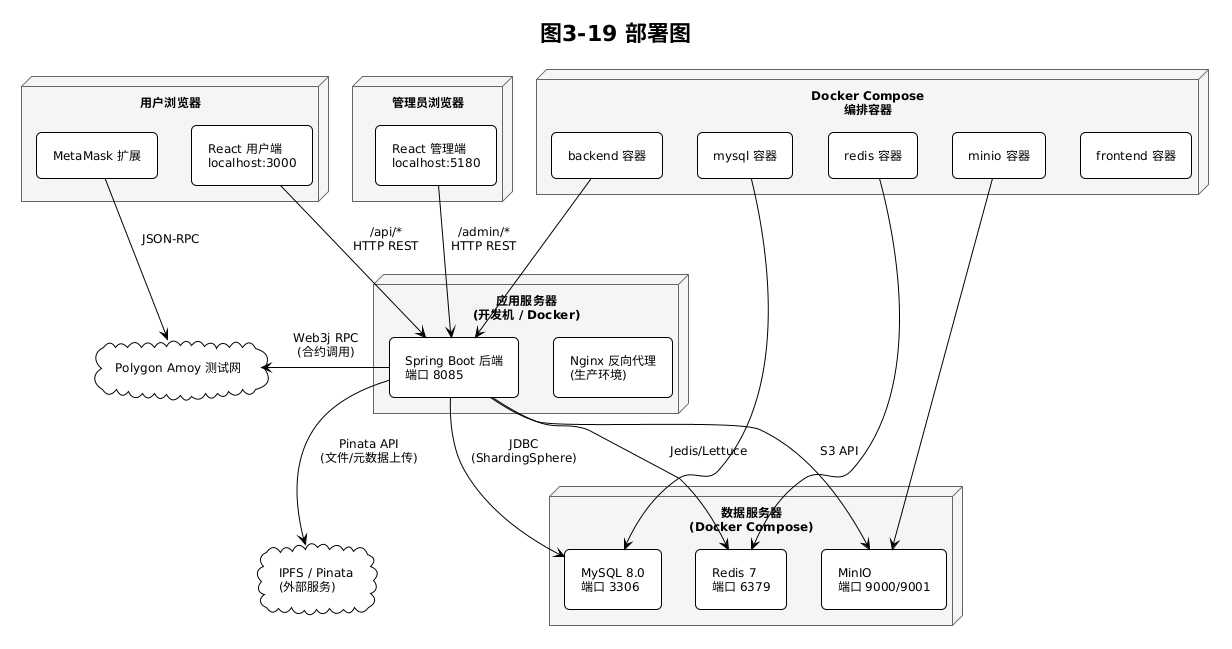

The diagram above was rendered by PlantUML. Its source (embedded in the PNG):
@startuml
!theme plain
skinparam backgroundColor white
skinparam componentStyle rectangle
skinparam padding 6
skinparam roundCorner 10
skinparam nodeBorderColor #555555
skinparam nodeFontSize 14
skinparam defaultFontSize 12

title 图3-19 部署图

skinparam rectangle {
    BackgroundColor #E8F4FD
    BorderColor #4A90D9
    RoundCorner 10
}

skinparam node {
    BackgroundColor #F5F5F5
    BorderColor #666666
}

cloud "Polygon Amoy 测试网" as PolygonCloud

node "用户浏览器" as Browser {
    [React 用户端\nlocalhost:3000] as UserApp
    [MetaMask 扩展] as MetaMask
}

node "管理员浏览器" as AdminBrowser {
    [React 管理端\nlocalhost:5180] as AdminApp
}

node "应用服务器\n(开发机 / Docker)" as AppServer {
    [Spring Boot 后端\n端口 8085] as Backend
    [Nginx 反向代理\n(生产环境)] as Nginx
}

node "数据服务器\n(Docker Compose)" as DataServer {
    [MySQL 8.0\n端口 3306] as MySQL
    [Redis 7\n端口 6379] as Redis
    [MinIO\n端口 9000/9001] as MinIO
}

cloud "IPFS / Pinata\n(外部服务)" as IPFSCloud

node "Docker Compose\n编排容器" as Docker {
    [backend 容器] as DockerBackend
    [mysql 容器] as DockerMySQL
    [redis 容器] as DockerRedis
    [minio 容器] as DockerMinIO
    [frontend 容器] as DockerFrontend
}

UserApp -down-> Backend : /api/*\nHTTP REST
AdminApp -down-> Backend : /admin/*\nHTTP REST
MetaMask -right-> PolygonCloud : JSON-RPC

Backend -down-> MySQL : JDBC\n(ShardingSphere)
Backend -down-> Redis : Jedis/Lettuce
Backend -down-> MinIO : S3 API
Backend -down-> IPFSCloud : Pinata API\n(文件/元数据上传)
Backend -right-> PolygonCloud : Web3j RPC\n(合约调用)

DockerBackend --> Backend
DockerMySQL --> MySQL
DockerRedis --> Redis
DockerMinIO --> MinIO
@enduml